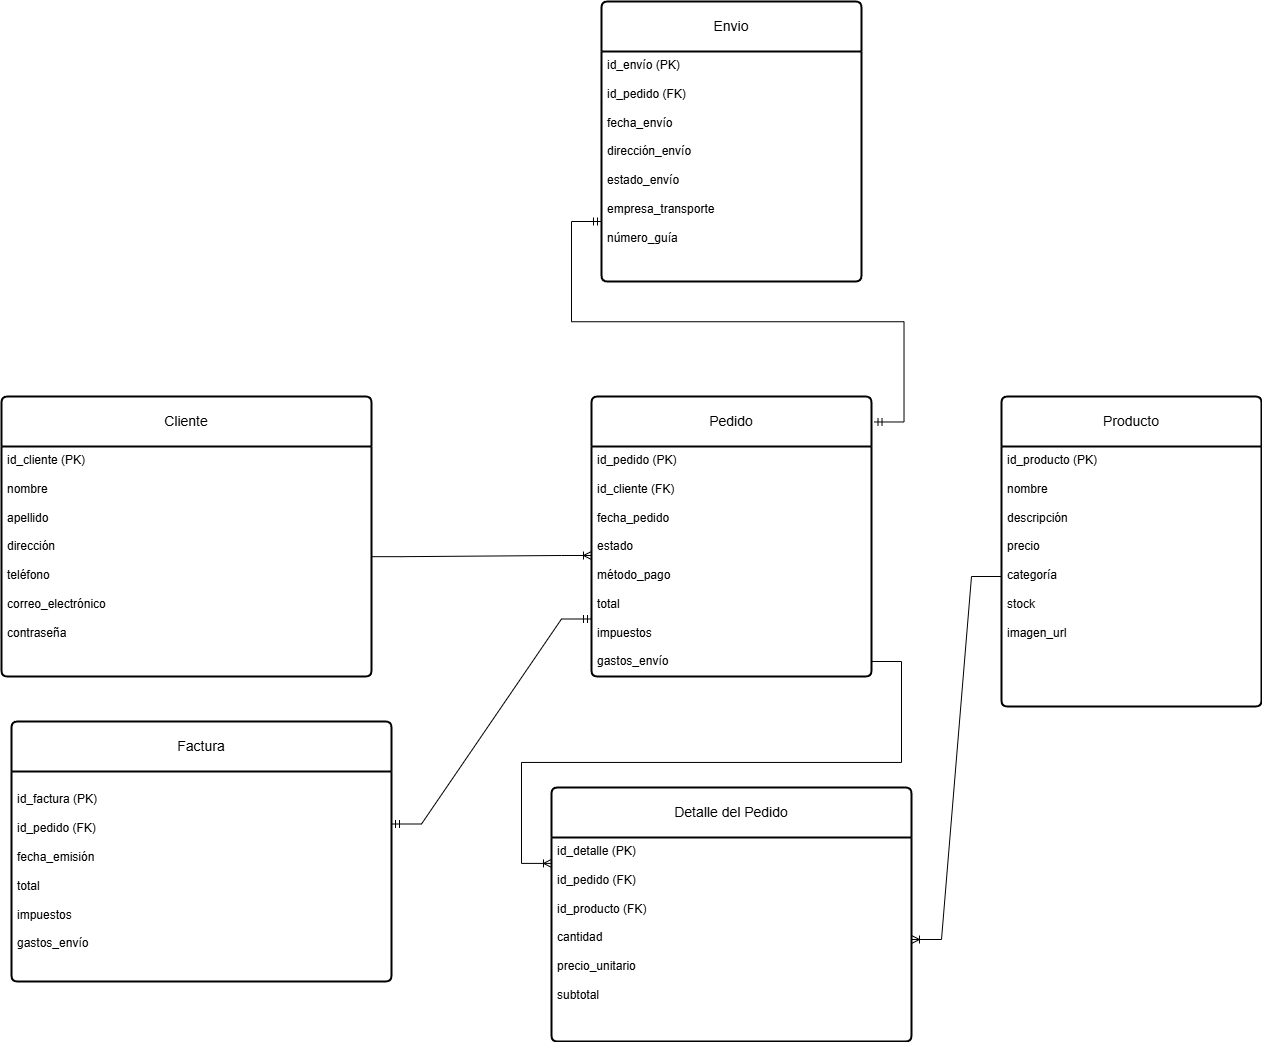

The diagram above was exported from draw.io. Its source (the exported page's mxGraphModel, read from the mxfile embedded in the PNG):
<mxGraphModel dx="3347" dy="2446" grid="1" gridSize="10" guides="1" tooltips="1" connect="1" arrows="1" fold="1" page="1" pageScale="1" pageWidth="850" pageHeight="1100" math="0" shadow="0" extFonts="Permanent Marker^https://fonts.googleapis.com/css?family=Permanent+Marker">
  <root>
    <mxCell id="0" />
    <mxCell id="1" parent="0" />
    <mxCell id="dBUMB5nFV6SDd58Kc6gE-9" value="Producto" style="swimlane;childLayout=stackLayout;horizontal=1;startSize=50;horizontalStack=0;rounded=1;fontSize=14;fontStyle=0;strokeWidth=2;resizeParent=0;resizeLast=1;shadow=0;dashed=0;align=center;arcSize=4;whiteSpace=wrap;html=1;" vertex="1" parent="1">
      <mxGeometry x="860" y="195" width="260" height="310" as="geometry" />
    </mxCell>
    <mxCell id="dBUMB5nFV6SDd58Kc6gE-10" value="&lt;div&gt;id_producto (PK)&lt;/div&gt;&lt;div&gt;&lt;br&gt;&lt;/div&gt;&lt;div&gt;nombre&lt;/div&gt;&lt;div&gt;&lt;br&gt;&lt;/div&gt;&lt;div&gt;descripción&lt;/div&gt;&lt;div&gt;&lt;br&gt;&lt;/div&gt;&lt;div&gt;precio&lt;/div&gt;&lt;div&gt;&lt;br&gt;&lt;/div&gt;&lt;div&gt;categoría&lt;/div&gt;&lt;div&gt;&lt;br&gt;&lt;/div&gt;&lt;div&gt;stock&lt;/div&gt;&lt;div&gt;&lt;br&gt;&lt;/div&gt;&lt;div&gt;imagen_url&lt;/div&gt;" style="align=left;strokeColor=none;fillColor=none;spacingLeft=4;spacingRight=4;fontSize=12;verticalAlign=top;resizable=0;rotatable=0;part=1;html=1;whiteSpace=wrap;" vertex="1" parent="dBUMB5nFV6SDd58Kc6gE-9">
      <mxGeometry y="50" width="260" height="260" as="geometry" />
    </mxCell>
    <mxCell id="dBUMB5nFV6SDd58Kc6gE-15" value="Cliente" style="swimlane;childLayout=stackLayout;horizontal=1;startSize=50;horizontalStack=0;rounded=1;fontSize=14;fontStyle=0;strokeWidth=2;resizeParent=0;resizeLast=1;shadow=0;dashed=0;align=center;arcSize=4;whiteSpace=wrap;html=1;" vertex="1" parent="1">
      <mxGeometry x="-140" y="195" width="370" height="280" as="geometry" />
    </mxCell>
    <mxCell id="dBUMB5nFV6SDd58Kc6gE-16" value="&lt;div&gt;id_cliente (PK)&lt;/div&gt;&lt;div&gt;&lt;br&gt;&lt;/div&gt;&lt;div&gt;nombre&lt;/div&gt;&lt;div&gt;&lt;br&gt;&lt;/div&gt;&lt;div&gt;apellido&lt;/div&gt;&lt;div&gt;&lt;br&gt;&lt;/div&gt;&lt;div&gt;dirección&lt;/div&gt;&lt;div&gt;&lt;br&gt;&lt;/div&gt;&lt;div&gt;teléfono&lt;/div&gt;&lt;div&gt;&lt;br&gt;&lt;/div&gt;&lt;div&gt;correo_electrónico&lt;/div&gt;&lt;div&gt;&lt;br&gt;&lt;/div&gt;&lt;div&gt;contraseña&lt;/div&gt;&lt;div&gt;&lt;br&gt;&lt;/div&gt;" style="align=left;strokeColor=none;fillColor=none;spacingLeft=4;spacingRight=4;fontSize=12;verticalAlign=top;resizable=0;rotatable=0;part=1;html=1;whiteSpace=wrap;" vertex="1" parent="dBUMB5nFV6SDd58Kc6gE-15">
      <mxGeometry y="50" width="370" height="230" as="geometry" />
    </mxCell>
    <mxCell id="dBUMB5nFV6SDd58Kc6gE-17" value="Pedido" style="swimlane;childLayout=stackLayout;horizontal=1;startSize=50;horizontalStack=0;rounded=1;fontSize=14;fontStyle=0;strokeWidth=2;resizeParent=0;resizeLast=1;shadow=0;dashed=0;align=center;arcSize=4;whiteSpace=wrap;html=1;" vertex="1" parent="1">
      <mxGeometry x="450" y="195" width="280" height="280" as="geometry" />
    </mxCell>
    <mxCell id="dBUMB5nFV6SDd58Kc6gE-18" value="&lt;div&gt;&lt;div&gt;id_pedido (PK)&lt;/div&gt;&lt;div&gt;&lt;br&gt;&lt;/div&gt;&lt;div&gt;id_cliente (FK)&lt;/div&gt;&lt;div&gt;&lt;br&gt;&lt;/div&gt;&lt;div&gt;fecha_pedido&lt;/div&gt;&lt;div&gt;&lt;br&gt;&lt;/div&gt;&lt;div&gt;estado&lt;/div&gt;&lt;div&gt;&lt;br&gt;&lt;/div&gt;&lt;div&gt;método_pago&lt;/div&gt;&lt;div&gt;&lt;br&gt;&lt;/div&gt;&lt;div&gt;total&lt;/div&gt;&lt;div&gt;&lt;br&gt;&lt;/div&gt;&lt;div&gt;impuestos&lt;/div&gt;&lt;div&gt;&lt;br&gt;&lt;/div&gt;&lt;div&gt;gastos_envío&lt;/div&gt;&lt;/div&gt;" style="align=left;strokeColor=none;fillColor=none;spacingLeft=4;spacingRight=4;fontSize=12;verticalAlign=top;resizable=0;rotatable=0;part=1;html=1;whiteSpace=wrap;" vertex="1" parent="dBUMB5nFV6SDd58Kc6gE-17">
      <mxGeometry y="50" width="280" height="230" as="geometry" />
    </mxCell>
    <mxCell id="dBUMB5nFV6SDd58Kc6gE-34" value="Detalle del Pedido" style="swimlane;childLayout=stackLayout;horizontal=1;startSize=50;horizontalStack=0;rounded=1;fontSize=14;fontStyle=0;strokeWidth=2;resizeParent=0;resizeLast=1;shadow=0;dashed=0;align=center;arcSize=4;whiteSpace=wrap;html=1;" vertex="1" parent="1">
      <mxGeometry x="410" y="586" width="360" height="254" as="geometry" />
    </mxCell>
    <mxCell id="dBUMB5nFV6SDd58Kc6gE-35" value="&lt;div&gt;id_detalle (PK)&lt;/div&gt;&lt;div&gt;&lt;br&gt;&lt;/div&gt;&lt;div&gt;id_pedido (FK)&lt;/div&gt;&lt;div&gt;&lt;br&gt;&lt;/div&gt;&lt;div&gt;id_producto (FK)&lt;/div&gt;&lt;div&gt;&lt;br&gt;&lt;/div&gt;&lt;div&gt;cantidad&lt;/div&gt;&lt;div&gt;&lt;br&gt;&lt;/div&gt;&lt;div&gt;precio_unitario&lt;/div&gt;&lt;div&gt;&lt;br&gt;&lt;/div&gt;&lt;div&gt;subtotal&lt;/div&gt;" style="align=left;strokeColor=none;fillColor=none;spacingLeft=4;spacingRight=4;fontSize=12;verticalAlign=top;resizable=0;rotatable=0;part=1;html=1;whiteSpace=wrap;" vertex="1" parent="dBUMB5nFV6SDd58Kc6gE-34">
      <mxGeometry y="50" width="360" height="204" as="geometry" />
    </mxCell>
    <mxCell id="dBUMB5nFV6SDd58Kc6gE-37" value="Factura" style="swimlane;childLayout=stackLayout;horizontal=1;startSize=50;horizontalStack=0;rounded=1;fontSize=14;fontStyle=0;strokeWidth=2;resizeParent=0;resizeLast=1;shadow=0;dashed=0;align=center;arcSize=4;whiteSpace=wrap;html=1;" vertex="1" parent="1">
      <mxGeometry x="-130" y="520" width="380" height="260" as="geometry" />
    </mxCell>
    <mxCell id="dBUMB5nFV6SDd58Kc6gE-38" value="&lt;br&gt;&lt;div&gt;id_factura (PK)&lt;/div&gt;&lt;div&gt;&lt;br&gt;&lt;/div&gt;&lt;div&gt;id_pedido (FK)&lt;/div&gt;&lt;div&gt;&lt;br&gt;&lt;/div&gt;&lt;div&gt;fecha_emisión&lt;/div&gt;&lt;div&gt;&lt;br&gt;&lt;/div&gt;&lt;div&gt;total&lt;/div&gt;&lt;div&gt;&lt;br&gt;&lt;/div&gt;&lt;div&gt;impuestos&lt;/div&gt;&lt;div&gt;&lt;br&gt;&lt;/div&gt;&lt;div&gt;gastos_envío&lt;/div&gt;&lt;div&gt;&lt;br&gt;&lt;/div&gt;" style="align=left;strokeColor=none;fillColor=none;spacingLeft=4;spacingRight=4;fontSize=12;verticalAlign=top;resizable=0;rotatable=0;part=1;html=1;whiteSpace=wrap;" vertex="1" parent="dBUMB5nFV6SDd58Kc6gE-37">
      <mxGeometry y="50" width="380" height="210" as="geometry" />
    </mxCell>
    <mxCell id="dBUMB5nFV6SDd58Kc6gE-39" value="Envio" style="swimlane;childLayout=stackLayout;horizontal=1;startSize=50;horizontalStack=0;rounded=1;fontSize=14;fontStyle=0;strokeWidth=2;resizeParent=0;resizeLast=1;shadow=0;dashed=0;align=center;arcSize=4;whiteSpace=wrap;html=1;" vertex="1" parent="1">
      <mxGeometry x="460" y="-200" width="260" height="280" as="geometry" />
    </mxCell>
    <mxCell id="dBUMB5nFV6SDd58Kc6gE-40" value="&lt;div&gt;id_envío (PK)&lt;/div&gt;&lt;div&gt;&lt;br&gt;&lt;/div&gt;&lt;div&gt;id_pedido (FK)&lt;/div&gt;&lt;div&gt;&lt;br&gt;&lt;/div&gt;&lt;div&gt;fecha_envío&lt;/div&gt;&lt;div&gt;&lt;br&gt;&lt;/div&gt;&lt;div&gt;dirección_envío&lt;/div&gt;&lt;div&gt;&lt;br&gt;&lt;/div&gt;&lt;div&gt;estado_envío&lt;/div&gt;&lt;div&gt;&lt;br&gt;&lt;/div&gt;&lt;div&gt;empresa_transporte&lt;/div&gt;&lt;div&gt;&lt;br&gt;&lt;/div&gt;&lt;div&gt;número_guía&lt;/div&gt;&lt;div&gt;&lt;br&gt;&lt;/div&gt;" style="align=left;strokeColor=none;fillColor=none;spacingLeft=4;spacingRight=4;fontSize=12;verticalAlign=top;resizable=0;rotatable=0;part=1;html=1;whiteSpace=wrap;" vertex="1" parent="dBUMB5nFV6SDd58Kc6gE-39">
      <mxGeometry y="50" width="260" height="230" as="geometry" />
    </mxCell>
    <mxCell id="dBUMB5nFV6SDd58Kc6gE-41" value="" style="edgeStyle=entityRelationEdgeStyle;fontSize=12;html=1;endArrow=ERoneToMany;rounded=0;exitX=1;exitY=0.479;exitDx=0;exitDy=0;exitPerimeter=0;" edge="1" parent="1" source="dBUMB5nFV6SDd58Kc6gE-16">
      <mxGeometry width="100" height="100" relative="1" as="geometry">
        <mxPoint x="230" y="360" as="sourcePoint" />
        <mxPoint x="450" y="354" as="targetPoint" />
        <Array as="points">
          <mxPoint x="400" y="370" />
          <mxPoint x="340" y="380" />
        </Array>
      </mxGeometry>
    </mxCell>
    <mxCell id="dBUMB5nFV6SDd58Kc6gE-43" value="" style="edgeStyle=entityRelationEdgeStyle;fontSize=12;html=1;endArrow=ERoneToMany;rounded=0;entryX=0;entryY=0.25;entryDx=0;entryDy=0;" edge="1" parent="1">
      <mxGeometry width="100" height="100" relative="1" as="geometry">
        <mxPoint x="730" y="460" as="sourcePoint" />
        <mxPoint x="410" y="661.8999999999997" as="targetPoint" />
        <Array as="points">
          <mxPoint x="400" y="534.9" />
          <mxPoint x="410" y="534.9" />
        </Array>
      </mxGeometry>
    </mxCell>
    <mxCell id="dBUMB5nFV6SDd58Kc6gE-45" value="" style="edgeStyle=entityRelationEdgeStyle;fontSize=12;html=1;endArrow=ERmandOne;startArrow=ERmandOne;rounded=0;entryX=0;entryY=0.75;entryDx=0;entryDy=0;exitX=1;exitY=0.25;exitDx=0;exitDy=0;" edge="1" parent="1" source="dBUMB5nFV6SDd58Kc6gE-38" target="dBUMB5nFV6SDd58Kc6gE-18">
      <mxGeometry width="100" height="100" relative="1" as="geometry">
        <mxPoint x="240" y="605" as="sourcePoint" />
        <mxPoint x="410" y="475" as="targetPoint" />
      </mxGeometry>
    </mxCell>
    <mxCell id="dBUMB5nFV6SDd58Kc6gE-46" value="" style="edgeStyle=entityRelationEdgeStyle;fontSize=12;html=1;endArrow=ERmandOne;startArrow=ERmandOne;rounded=0;exitX=1.009;exitY=0.091;exitDx=0;exitDy=0;exitPerimeter=0;" edge="1" parent="1" source="dBUMB5nFV6SDd58Kc6gE-17">
      <mxGeometry width="100" height="100" relative="1" as="geometry">
        <mxPoint x="430" y="195" as="sourcePoint" />
        <mxPoint x="460" y="20" as="targetPoint" />
      </mxGeometry>
    </mxCell>
    <mxCell id="dBUMB5nFV6SDd58Kc6gE-47" value="" style="edgeStyle=entityRelationEdgeStyle;fontSize=12;html=1;endArrow=ERoneToMany;rounded=0;" edge="1" parent="1" source="dBUMB5nFV6SDd58Kc6gE-10" target="dBUMB5nFV6SDd58Kc6gE-35">
      <mxGeometry width="100" height="100" relative="1" as="geometry">
        <mxPoint x="1061.1799999999996" y="550" as="sourcePoint" />
        <mxPoint x="799.9999999999999" y="803.788" as="targetPoint" />
        <Array as="points">
          <mxPoint x="1430.36" y="1053.96" />
          <mxPoint x="960.36" y="763.96" />
        </Array>
      </mxGeometry>
    </mxCell>
  </root>
</mxGraphModel>